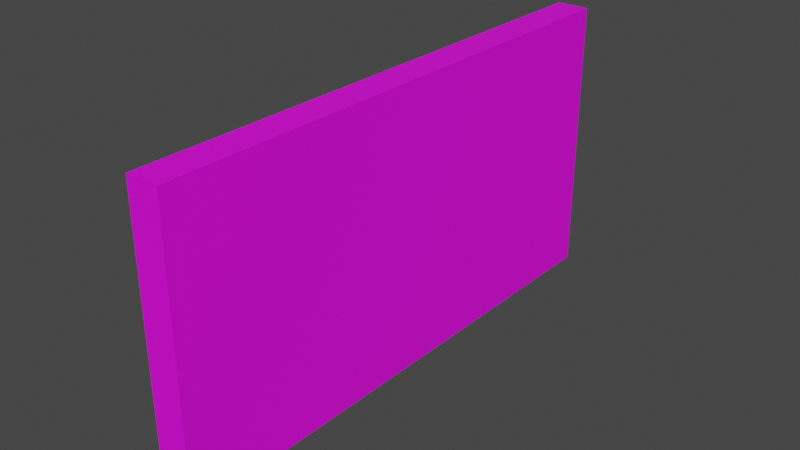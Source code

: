 # Source: WallTile5M.blend  (saved by Blender 3.5.10; exported with 4.5.12 LTS)
import bpy
from mathutils import Matrix  # noqa: F401  (used for matrix-valued properties, if any)

bpy.ops.wm.read_factory_settings(use_empty=True)
scene = bpy.context.scene
scene.name = 'Scene'

# ---- collections
col_collection = bpy.data.collections.new('Collection'); scene.collection.children.link(col_collection)

# ---- images (referenced by path relative to the original .blend; pixels are not part of the script)
import os
ASSET_DIR = os.environ.get("B2B_ASSET_DIR", "")  # directory of the original .blend (textures are referenced by path, not embedded)
HERE = os.path.dirname(os.path.abspath(__file__))  # packed textures are extracted next to this script under _unpacked/

def load_image(name, relpath, width, height, colorspace="sRGB"):
    """Load a texture the original file referenced (path relative to the .blend, or extracted next to this script)."""
    p = next((c for c in (os.path.join(HERE, relpath), os.path.join(ASSET_DIR, relpath)) if relpath and os.path.exists(c)), "")
    if p:
        img = bpy.data.images.load(p, check_existing=True)
        img.name = name
    else:  # same state as the original file: an image datablock whose file is absent (Cycles renders it pink)
        img = bpy.data.images.new(name, width, height)
        img.source = "FILE"
        img.filepath = "//" + (relpath or name)
    img.colorspace_settings.name = colorspace
    return img
img_walledgesblack = load_image('WallEdgesBlack', 'BlackWallTex.png', 1024, 1024, 'sRGB')

# ---- materials (node trees are filled in below, after node groups)
mat_material = bpy.data.materials.new('Material')
mat_material.alpha_threshold = 0.0
mat_material.roughness = 0.5
mat_material.line_color = (0.0, 0.0, 0.0, 1.0)

# ---- node groups
ng_auto_smooth = bpy.data.node_groups.new('Auto Smooth', 'GeometryNodeTree')
_s = ng_auto_smooth.interface.new_socket(name='Geometry', in_out='OUTPUT', socket_type='NodeSocketGeometry')
_s = ng_auto_smooth.interface.new_socket(name='Geometry', in_out='INPUT', socket_type='NodeSocketGeometry')
_s = ng_auto_smooth.interface.new_socket(name='Angle', in_out='INPUT', socket_type='NodeSocketFloat')
_s.subtype = 'ANGLE'
_s.min_value = 0.0
_s.max_value = 3.142
ng_auto_smooth.is_modifier = True
_N = ng_auto_smooth.nodes; _L = ng_auto_smooth.links
n0 = _N.new('NodeGroupOutput'); n0.name = 'Group Output'; n0.location = (480, -100)
n1 = _N.new('NodeGroupInput'); n1.name = 'Group Input'; n1.location = (-420, -300)
n2 = _N.new('NodeGroupInput'); n2.name = 'Group Input.001'; n2.location = (-60, -100)
n3 = _N.new('GeometryNodeSetShadeSmooth'); n3.name = 'Set Shade Smooth'; n3.location = (120, -100)
n3.domain = 'EDGE'
n4 = _N.new('GeometryNodeSetShadeSmooth'); n4.name = 'Set Shade Smooth.001'; n4.location = (300, -100)
n5 = _N.new('GeometryNodeInputMeshEdgeAngle'); n5.name = 'Edge Angle'; n5.location = (-420, -220)
n6 = _N.new('GeometryNodeInputEdgeSmooth'); n6.name = 'Is Edge Smooth'; n6.location = (-60, -160)
n7 = _N.new('GeometryNodeInputShadeSmooth'); n7.name = 'Is Face Smooth'; n7.location = (-240, -340)
n8 = _N.new('FunctionNodeBooleanMath'); n8.name = 'Boolean Math'; n8.location = (-60, -220)
n9 = _N.new('FunctionNodeCompare'); n9.name = 'Compare'; n9.location = (-240, -180)
n9.operation = 'LESS_EQUAL'
_L.new(n5.outputs[0], n9.inputs[0])
_L.new(n4.outputs[0], n0.inputs[0])
_L.new(n1.outputs[1], n9.inputs[1])
_L.new(n9.outputs[0], n8.inputs[0])
_L.new(n7.outputs[0], n8.inputs[1])
_L.new(n2.outputs[0], n3.inputs[0])
_L.new(n6.outputs[0], n3.inputs[1])
_L.new(n3.outputs[0], n4.inputs[0])
_L.new(n8.outputs[0], n3.inputs[2])
n0.is_active_output = True

# ---- material node trees
mat_material.use_nodes = True; mat_material.node_tree.nodes.clear()
_N = mat_material.node_tree.nodes; _L = mat_material.node_tree.links
n0 = _N.new('ShaderNodeOutputMaterial'); n0.name = 'Material Output'; n0.location = (300, 300)
n1 = _N.new('ShaderNodeBsdfPrincipled'); n1.name = 'Principled BSDF'; n1.location = (10, 300)
n1.distribution = 'GGX'
n1.subsurface_method = 'RANDOM_WALK_SKIN'
n1.inputs[3].default_value = 1.45
n1.inputs[27].default_value = (0.0, 0.0, 0.0, 1.0)
n1.inputs[28].default_value = 1.0
n2 = _N.new('ShaderNodeTexImage'); n2.name = 'Image Texture'; n2.location = (-378, 220)
n2.image = img_walledgesblack
_L.new(n1.outputs[0], n0.inputs[0])
_L.new(n2.outputs[0], n1.inputs[0])
n0.is_active_output = True

# ---- world
world_world = bpy.data.worlds.new('World'); scene.world = world_world
world_world.use_nodes = True; world_world.node_tree.nodes.clear()
_N = world_world.node_tree.nodes; _L = world_world.node_tree.links
n0 = _N.new('ShaderNodeOutputWorld'); n0.name = 'World Output'; n0.location = (300, 300)
n1 = _N.new('ShaderNodeBackground'); n1.name = 'Background'; n1.location = (10, 300)
n1.inputs[0].default_value = (0.05088, 0.05088, 0.05088, 1.0)
_L.new(n1.outputs[0], n0.inputs[0])
n0.is_active_output = True
world_world.color = (0.05088, 0.05088, 0.05088)
world_world.use_sun_shadow = False
world_world.sun_shadow_jitter_overblur = 0.0

# ---- meshes
me_cube = bpy.data.meshes.new('Cube')
me_cube.from_pydata([(0.15, 0.5, 1.3), (0.15, 0.5, -1.3), (0.15, -0.5, 1.3), (0.15, -0.5, -1.3), (-0.15, 0.5, 1.3), (-0.15, 0.5, -1.3), (-0.15, -0.5, 1.3), (-0.15, -0.5, -1.3), (0.15, 0.5, -1.3), (-0.15, 0.5, -1.3), (0.15, 0.5, 1.3), (-0.15, 0.5, 1.3), (0.15, 1.5, -1.3), (-0.15, 1.5, -1.3), (0.15, 1.5, 1.3), (-0.15, 1.5, 1.3), (0.15, 2.5, -1.3), (-0.15, 2.5, -1.3), (0.15, 2.5, 1.3), (-0.15, 2.5, 1.3), (0.15, 3.5, -1.3), (-0.15, 3.5, -1.3), (0.15, 3.5, 1.3), (-0.15, 3.5, 1.3), (0.15, 4.5, -1.3), (-0.15, 4.5, -1.3), (0.15, 4.5, 1.3), (-0.15, 4.5, 1.3)], [], [(0, 4, 6, 2), (3, 2, 6, 7), (7, 6, 4, 5), (5, 1, 3, 7), (1, 0, 2, 3), (5, 4, 11, 9), (9, 11, 15, 13), (1, 5, 9, 8), (4, 0, 10, 11), (0, 1, 8, 10), (12, 13, 17, 16), (8, 9, 13, 12), (11, 10, 14, 15), (10, 8, 12, 14), (19, 18, 22, 23), (15, 14, 18, 19), (14, 12, 16, 18), (13, 15, 19, 17), (21, 23, 27, 25), (18, 16, 20, 22), (17, 19, 23, 21), (16, 17, 21, 20), (25, 27, 26, 24), (20, 21, 25, 24), (23, 22, 26, 27), (22, 20, 24, 26)])
_uv = me_cube.uv_layers.new(name='UVMap')
_uv.uv.foreach_set('vector', [0.2341, 0.7142, 0.2967, 0.7142, 0.2967, 0.9229, 0.2341, 0.9229, 0.7659, 0.05717, 0.7659, 0.5998, 0.7033, 0.5998, 0.7033, 0.05717, 0.2659, 0.05717, 0.2659, 0.5998, 0.05717, 0.5998, 0.05717, 0.05717, 0.05717, 0.7142, 0.1198, 0.7142, 0.1198, 0.9229, 0.05717, 0.9229, 0.5889, 0.05717, 0.5889, 0.5998, 0.3802, 0.5998, 0.3802, 0.05717, 0.05717, 0.05717, 0.05717, 0.5998, 0.05717, 0.5998, 0.05717, 0.05717, 0.05717, 0.05717, 0.05717, 0.5998, 0.05717, 0.5998, 0.05717, 0.05717, 0.1198, 0.7142, 0.05717, 0.7142, 0.05717, 0.7142, 0.1198, 0.7142, 0.2967, 0.7142, 0.2341, 0.7142, 0.2341, 0.7142, 0.2967, 0.7142, 0.5889, 0.5998, 0.5889, 0.05717, 0.5889, 0.05717, 0.5889, 0.5998, 0.1198, 0.7142, 0.05717, 0.7142, 0.05717, 0.7142, 0.1198, 0.7142, 0.1198, 0.7142, 0.05717, 0.7142, 0.05717, 0.7142, 0.1198, 0.7142, 0.2967, 0.7142, 0.2341, 0.7142, 0.2341, 0.7142, 0.2967, 0.7142, 0.5889, 0.5998, 0.5889, 0.05717, 0.5889, 0.05717, 0.5889, 0.5998, 0.2967, 0.7142, 0.2341, 0.7142, 0.2341, 0.7142, 0.2967, 0.7142, 0.2967, 0.7142, 0.2341, 0.7142, 0.2341, 0.7142, 0.2967, 0.7142, 0.5889, 0.5998, 0.5889, 0.05717, 0.5889, 0.05717, 0.5889, 0.5998, 0.05717, 0.05717, 0.05717, 0.5998, 0.05717, 0.5998, 0.05717, 0.05717, 0.05717, 0.05717, 0.05717, 0.5998, 0.05717, 0.5998, 0.05717, 0.05717, 0.5889, 0.5998, 0.5889, 0.05717, 0.5889, 0.05717, 0.5889, 0.5998, 0.05717, 0.05717, 0.05717, 0.5998, 0.05717, 0.5998, 0.05717, 0.05717, 0.1198, 0.7142, 0.05717, 0.7142, 0.05717, 0.7142, 0.1198, 0.7142, 0.9428, 0.05717, 0.9428, 0.5998, 0.8802, 0.5998, 0.8802, 0.05717, 0.1198, 0.7142, 0.05717, 0.7142, 0.05717, 0.7142, 0.1198, 0.7142, 0.2967, 0.7142, 0.2341, 0.7142, 0.2341, 0.7142, 0.2967, 0.7142, 0.5889, 0.5998, 0.5889, 0.05717, 0.5889, 0.05717, 0.5889, 0.5998])
me_cube.materials.append(mat_material)
me_cube.use_mirror_vertex_groups = False
me_cube.update()

# ---- objects
ob_walltile = bpy.data.objects.new('WallTile', me_cube)

# ---- transforms, parenting, visibility, modifiers, constraints
ob_walltile.location = (0.0, 0.0, 0.0)
ob_walltile.lock_rotations_4d = False
ob_walltile.empty_display_type = 'ARROWS'
ob_walltile.lineart.crease_threshold = 0.0
_m = ob_walltile.modifiers.new('Auto Smooth', 'NODES')
_m.node_group = ng_auto_smooth
_gi = [s.identifier for s in ng_auto_smooth.interface.items_tree if s.item_type == 'SOCKET' and s.in_out == 'INPUT']
_m[_gi[1]] = 0.5236  # Angle

# ---- collection membership
col_collection.objects.link(ob_walltile)

# ---- scene / render settings (as saved in the file)
scene.frame_start = 1; scene.frame_end = 250; scene.frame_set(148)
scene.render.engine = 'CYCLES'
scene.cycles.sampling_pattern = 'TABULATED_SOBOL'
scene.view_settings.view_transform = 'Filmic'
bpy.context.view_layer.update()

# ---- added for rendering (the .blend has no active camera and no usable light): camera, sun
cam_auto = bpy.data.cameras.new('AutoCamera')
cam_auto.lens = 50.0
cam_auto.sensor_width = 36.0
cam_auto.clip_end = 1000.0
ob_auto_camera = bpy.data.objects.new('AutoCamera', cam_auto)
scene.collection.objects.link(ob_auto_camera)
ob_auto_camera.location = (5.22158, -4.2659, 4.17726)
ob_auto_camera.rotation_euler = (1.09748, -7.21219e-08, 0.694738)
scene.camera = ob_auto_camera
light_auto_sun = bpy.data.lights.new('AutoSun', 'SUN')
light_auto_sun.energy = 3.0
light_auto_sun.angle = 0.0523599
ob_auto_sun = bpy.data.objects.new('AutoSun', light_auto_sun)
scene.collection.objects.link(ob_auto_sun)
ob_auto_sun.rotation_euler = (0.872665, 0.174533, 0.523599)
bpy.context.view_layer.update()
